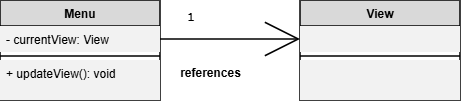

The diagram above was exported from draw.io. Its source (the exported page's mxGraphModel, read from the mxfile embedded in the PNG):
<mxGraphModel dx="452" dy="742" grid="1" gridSize="10" guides="1" tooltips="1" connect="1" arrows="1" fold="1" page="1" pageScale="1" pageWidth="827" pageHeight="1169" math="0" shadow="0">
  <root>
    <mxCell id="WIyWlLk6GJQsqaUBKTNV-0" />
    <mxCell id="WIyWlLk6GJQsqaUBKTNV-1" parent="WIyWlLk6GJQsqaUBKTNV-0" />
    <mxCell id="_xov5AUyJqp-fpn93aSw-4" parent="WIyWlLk6GJQsqaUBKTNV-1" style="swimlane;fontStyle=1;align=center;verticalAlign=top;childLayout=stackLayout;horizontal=1;startSize=26;horizontalStack=0;resizeParent=1;resizeParentMax=0;resizeLast=0;collapsible=1;marginBottom=0;whiteSpace=wrap;html=1;strokeWidth=1.5;fillColor=#D9D9D9;" value="Menu" vertex="1">
      <mxGeometry height="100" width="160" x="40" y="40" as="geometry" />
    </mxCell>
    <mxCell id="_xov5AUyJqp-fpn93aSw-5" parent="_xov5AUyJqp-fpn93aSw-4" style="text;strokeColor=none;fillColor=light-dark(#F2F2F2,#FFFFFF);align=left;verticalAlign=top;spacingLeft=4;spacingRight=4;overflow=hidden;rotatable=0;points=[[0,0.5],[1,0.5]];portConstraint=eastwest;whiteSpace=wrap;html=1;strokeWidth=1.5;" value="- currentView: View" vertex="1">
      <mxGeometry height="26" width="160" y="26" as="geometry" />
    </mxCell>
    <mxCell id="_xov5AUyJqp-fpn93aSw-6" parent="_xov5AUyJqp-fpn93aSw-4" style="line;strokeWidth=1.5;fillColor=none;align=left;verticalAlign=middle;spacingTop=-1;spacingLeft=3;spacingRight=3;rotatable=0;labelPosition=right;points=[];portConstraint=eastwest;strokeColor=inherit;" value="" vertex="1">
      <mxGeometry height="8" width="160" y="52" as="geometry" />
    </mxCell>
    <mxCell id="_xov5AUyJqp-fpn93aSw-7" parent="_xov5AUyJqp-fpn93aSw-4" style="text;strokeColor=none;fillColor=light-dark(#F2F2F2,#FFFFFF);align=left;verticalAlign=top;spacingLeft=4;spacingRight=4;overflow=hidden;rotatable=0;points=[[0,0.5],[1,0.5]];portConstraint=eastwest;whiteSpace=wrap;html=1;strokeWidth=1.5;" value="+ updateView(): void" vertex="1">
      <mxGeometry height="40" width="160" y="60" as="geometry" />
    </mxCell>
    <mxCell id="_xov5AUyJqp-fpn93aSw-16" parent="WIyWlLk6GJQsqaUBKTNV-1" style="swimlane;fontStyle=1;align=center;verticalAlign=top;childLayout=stackLayout;horizontal=1;startSize=26;horizontalStack=0;resizeParent=1;resizeParentMax=0;resizeLast=0;collapsible=1;marginBottom=0;whiteSpace=wrap;html=1;strokeWidth=1.5;fillColor=#D9D9D9;" value="View" vertex="1">
      <mxGeometry height="100" width="160" x="340" y="40" as="geometry" />
    </mxCell>
    <mxCell id="_xov5AUyJqp-fpn93aSw-17" parent="_xov5AUyJqp-fpn93aSw-16" style="text;strokeColor=none;fillColor=light-dark(#F2F2F2,#FFFFFF);align=left;verticalAlign=top;spacingLeft=4;spacingRight=4;overflow=hidden;rotatable=0;points=[[0,0.5],[1,0.5]];portConstraint=eastwest;whiteSpace=wrap;html=1;strokeWidth=1.5;" value="" vertex="1">
      <mxGeometry height="26" width="160" y="26" as="geometry" />
    </mxCell>
    <mxCell id="_xov5AUyJqp-fpn93aSw-18" parent="_xov5AUyJqp-fpn93aSw-16" style="line;strokeWidth=1.5;fillColor=none;align=left;verticalAlign=middle;spacingTop=-1;spacingLeft=3;spacingRight=3;rotatable=0;labelPosition=right;points=[];portConstraint=eastwest;strokeColor=inherit;" value="" vertex="1">
      <mxGeometry height="8" width="160" y="52" as="geometry" />
    </mxCell>
    <mxCell id="_xov5AUyJqp-fpn93aSw-19" parent="_xov5AUyJqp-fpn93aSw-16" style="text;strokeColor=none;fillColor=light-dark(#F2F2F2,#FFFFFF);align=left;verticalAlign=top;spacingLeft=4;spacingRight=4;overflow=hidden;rotatable=0;points=[[0,0.5],[1,0.5]];portConstraint=eastwest;whiteSpace=wrap;html=1;strokeWidth=1.5;" value="" vertex="1">
      <mxGeometry height="40" width="160" y="60" as="geometry" />
    </mxCell>
    <mxCell id="_xov5AUyJqp-fpn93aSw-25" edge="1" parent="WIyWlLk6GJQsqaUBKTNV-1" source="_xov5AUyJqp-fpn93aSw-5" style="endArrow=open;endFill=1;endSize=32;html=1;rounded=0;strokeWidth=1.5;exitX=1;exitY=0.5;exitDx=0;exitDy=0;entryX=0;entryY=0.5;entryDx=0;entryDy=0;" target="_xov5AUyJqp-fpn93aSw-17" value="">
      <mxGeometry relative="1" width="160" as="geometry">
        <mxPoint x="251" y="512" as="sourcePoint" />
        <mxPoint x="300" y="520" as="targetPoint" />
      </mxGeometry>
    </mxCell>
    <mxCell id="_xov5AUyJqp-fpn93aSw-26" parent="WIyWlLk6GJQsqaUBKTNV-1" style="text;html=1;whiteSpace=wrap;strokeColor=none;fillColor=none;align=center;verticalAlign=middle;rounded=0;strokeWidth=1.5;" value="&lt;font face=&quot;Courier New&quot;&gt;&lt;b&gt;1&lt;/b&gt;&lt;/font&gt;" vertex="1">
      <mxGeometry height="14" width="42" x="210" y="50" as="geometry" />
    </mxCell>
    <mxCell id="_xov5AUyJqp-fpn93aSw-30" parent="WIyWlLk6GJQsqaUBKTNV-1" style="text;align=center;fontStyle=1;verticalAlign=middle;spacingLeft=3;spacingRight=3;strokeColor=none;rotatable=0;points=[[0,0.5],[1,0.5]];portConstraint=eastwest;html=1;strokeWidth=1.5;" value="references" vertex="1">
      <mxGeometry height="26" width="80" x="210" y="100" as="geometry" />
    </mxCell>
  </root>
</mxGraphModel>